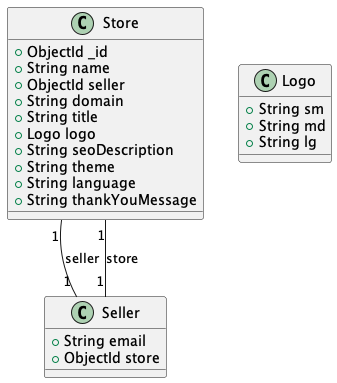

The diagram above was rendered by PlantUML. Its source (embedded in the PNG):
@startuml
class Store {
    +ObjectId _id
    +String name
    +ObjectId seller
    +String domain
    +String title
    +Logo logo
    +String seoDescription
    +String theme
    +String language
    +String thankYouMessage
}

class Seller {
    +String email
    +ObjectId store
}

class Logo {
    +String sm
    +String md
    +String lg
}

Store "1" -- "1" Seller : seller
Seller "1" -- "1" Store : store
@enduml